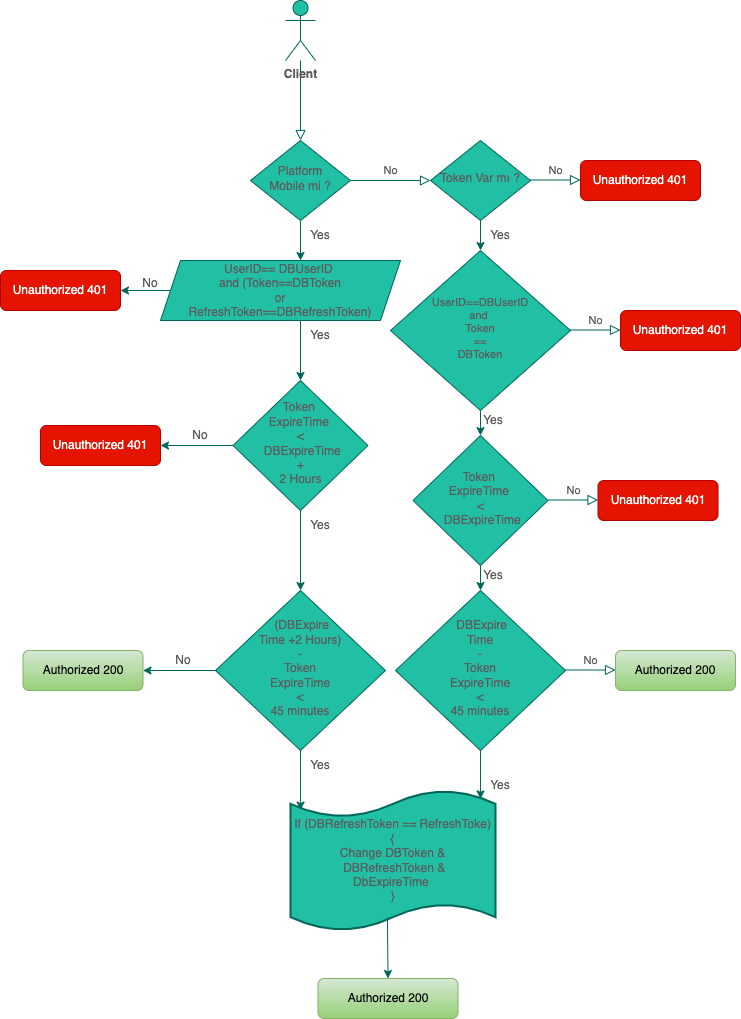

The diagram above was exported from draw.io. Its source (the exported page's mxGraphModel, read from the mxfile embedded in the PNG):
<mxGraphModel dx="1426" dy="771" grid="1" gridSize="10" guides="1" tooltips="1" connect="1" arrows="1" fold="1" page="1" pageScale="1" pageWidth="827" pageHeight="1169" math="0" shadow="0">
  <root>
    <mxCell id="0" />
    <mxCell id="1" parent="0" />
    <mxCell id="2" value="" style="rounded=0;html=1;jettySize=auto;orthogonalLoop=1;fontSize=11;endArrow=block;endFill=0;endSize=8;strokeWidth=1;shadow=0;labelBackgroundColor=none;edgeStyle=orthogonalEdgeStyle;strokeColor=#006658;fontColor=#5C5C5C;" parent="1" source="6" target="4" edge="1">
      <mxGeometry relative="1" as="geometry">
        <mxPoint x="380" y="110" as="sourcePoint" />
      </mxGeometry>
    </mxCell>
    <mxCell id="3" value="No" style="edgeStyle=orthogonalEdgeStyle;rounded=0;html=1;jettySize=auto;orthogonalLoop=1;fontSize=11;endArrow=block;endFill=0;endSize=8;strokeWidth=1;shadow=0;labelBackgroundColor=none;strokeColor=#006658;fontColor=#5C5C5C;exitX=1;exitY=0.5;exitDx=0;exitDy=0;" parent="1" source="4" edge="1">
      <mxGeometry y="10" relative="1" as="geometry">
        <mxPoint as="offset" />
        <mxPoint x="460" y="200" as="sourcePoint" />
        <mxPoint x="510" y="200" as="targetPoint" />
      </mxGeometry>
    </mxCell>
    <mxCell id="4" value="Platform&lt;br&gt;Mobile mi ?" style="rhombus;whiteSpace=wrap;html=1;shadow=0;fontFamily=Helvetica;fontSize=12;align=center;strokeWidth=1;spacing=6;spacingTop=-4;fillColor=#21C0A5;strokeColor=#006658;fontColor=#5C5C5C;" parent="1" vertex="1">
      <mxGeometry x="330" y="160" width="100" height="80" as="geometry" />
    </mxCell>
    <mxCell id="5" value="Token Var mı ?" style="rhombus;whiteSpace=wrap;html=1;shadow=0;fontFamily=Helvetica;fontSize=12;align=center;strokeWidth=1;spacing=6;spacingTop=-4;fillColor=#21C0A5;strokeColor=#006658;fontColor=#5C5C5C;" parent="1" vertex="1">
      <mxGeometry x="510" y="160" width="100" height="80" as="geometry" />
    </mxCell>
    <mxCell id="6" value="&lt;b&gt;Client&lt;/b&gt;" style="shape=umlActor;verticalLabelPosition=bottom;verticalAlign=top;html=1;outlineConnect=0;fillColor=#21C0A5;strokeColor=#006658;fontColor=#5C5C5C;" parent="1" vertex="1">
      <mxGeometry x="365" y="20" width="30" height="60" as="geometry" />
    </mxCell>
    <mxCell id="7" value="No" style="edgeStyle=orthogonalEdgeStyle;rounded=0;html=1;jettySize=auto;orthogonalLoop=1;fontSize=11;endArrow=block;endFill=0;endSize=8;strokeWidth=1;shadow=0;labelBackgroundColor=none;strokeColor=#006658;fontColor=#5C5C5C;" parent="1" edge="1">
      <mxGeometry y="10" relative="1" as="geometry">
        <mxPoint as="offset" />
        <mxPoint x="610" y="199.5" as="sourcePoint" />
        <mxPoint x="660" y="199.5" as="targetPoint" />
      </mxGeometry>
    </mxCell>
    <mxCell id="8" value="Unauthorized 401" style="rounded=1;whiteSpace=wrap;html=1;fontSize=12;glass=0;strokeWidth=1;shadow=0;fillColor=#e51400;strokeColor=#B20000;fontColor=#ffffff;" parent="1" vertex="1">
      <mxGeometry x="660" y="180" width="120" height="40" as="geometry" />
    </mxCell>
    <mxCell id="9" value="UserID==DBUserID&lt;br style=&quot;font-size: 11px;&quot;&gt;and &lt;br style=&quot;font-size: 11px;&quot;&gt;Token&lt;br style=&quot;font-size: 11px;&quot;&gt;==&lt;br style=&quot;font-size: 11px;&quot;&gt;DBToken" style="rhombus;whiteSpace=wrap;html=1;shadow=0;fontFamily=Helvetica;fontSize=11;align=center;strokeWidth=1;spacing=6;spacingTop=-4;fillColor=#21C0A5;strokeColor=#006658;fontColor=#5C5C5C;" parent="1" vertex="1">
      <mxGeometry x="470" y="270" width="180" height="160" as="geometry" />
    </mxCell>
    <mxCell id="10" value="" style="endArrow=classic;html=1;rounded=0;strokeColor=#006658;fontFamily=Helvetica;fontColor=#5C5C5C;fillColor=#21C0A5;exitX=0.5;exitY=1;exitDx=0;exitDy=0;entryX=0.5;entryY=0;entryDx=0;entryDy=0;" parent="1" source="5" target="9" edge="1">
      <mxGeometry width="50" height="50" relative="1" as="geometry">
        <mxPoint x="420" y="410" as="sourcePoint" />
        <mxPoint x="470" y="360" as="targetPoint" />
      </mxGeometry>
    </mxCell>
    <mxCell id="11" value="Yes" style="text;html=1;strokeColor=none;fillColor=none;align=center;verticalAlign=middle;whiteSpace=wrap;rounded=0;fontFamily=Helvetica;fontColor=#5C5C5C;" parent="1" vertex="1">
      <mxGeometry x="550" y="240" width="60" height="30" as="geometry" />
    </mxCell>
    <mxCell id="12" value="No" style="edgeStyle=orthogonalEdgeStyle;rounded=0;html=1;jettySize=auto;orthogonalLoop=1;fontSize=11;endArrow=block;endFill=0;endSize=8;strokeWidth=1;shadow=0;labelBackgroundColor=none;strokeColor=#006658;fontColor=#5C5C5C;" parent="1" edge="1">
      <mxGeometry y="10" relative="1" as="geometry">
        <mxPoint as="offset" />
        <mxPoint x="650" y="349.5" as="sourcePoint" />
        <mxPoint x="700" y="349.5" as="targetPoint" />
      </mxGeometry>
    </mxCell>
    <mxCell id="13" value="Unauthorized 401" style="rounded=1;whiteSpace=wrap;html=1;fontSize=12;glass=0;strokeWidth=1;shadow=0;fillColor=#e51400;strokeColor=#B20000;fontColor=#ffffff;" parent="1" vertex="1">
      <mxGeometry x="700" y="330" width="120" height="40" as="geometry" />
    </mxCell>
    <mxCell id="14" value="" style="endArrow=classic;html=1;rounded=0;strokeColor=#006658;fontFamily=Helvetica;fontColor=#5C5C5C;fillColor=#21C0A5;entryX=0.5;entryY=0;entryDx=0;entryDy=0;" parent="1" target="24" edge="1">
      <mxGeometry width="50" height="50" relative="1" as="geometry">
        <mxPoint x="560" y="430" as="sourcePoint" />
        <mxPoint x="560" y="400" as="targetPoint" />
      </mxGeometry>
    </mxCell>
    <mxCell id="15" value="Yes" style="text;html=1;strokeColor=none;fillColor=none;align=center;verticalAlign=middle;whiteSpace=wrap;rounded=0;fontFamily=Helvetica;fontColor=#5C5C5C;" parent="1" vertex="1">
      <mxGeometry x="543" y="425" width="60" height="30" as="geometry" />
    </mxCell>
    <mxCell id="16" value="Unauthorized 401" style="rounded=1;whiteSpace=wrap;html=1;fontSize=12;glass=0;strokeWidth=1;shadow=0;fillColor=#e51400;strokeColor=#B20000;fontColor=#ffffff;" parent="1" vertex="1">
      <mxGeometry x="80" y="290" width="120" height="40" as="geometry" />
    </mxCell>
    <mxCell id="17" value="" style="endArrow=classic;html=1;rounded=0;strokeColor=#006658;fontFamily=Helvetica;fontColor=#5C5C5C;fillColor=#21C0A5;exitX=0;exitY=0.5;exitDx=0;exitDy=0;entryX=1;entryY=0.5;entryDx=0;entryDy=0;" parent="1" target="16" edge="1">
      <mxGeometry width="50" height="50" relative="1" as="geometry">
        <mxPoint x="250" y="310" as="sourcePoint" />
        <mxPoint x="190" y="200" as="targetPoint" />
      </mxGeometry>
    </mxCell>
    <mxCell id="18" value="No" style="text;html=1;strokeColor=none;fillColor=none;align=center;verticalAlign=middle;whiteSpace=wrap;rounded=0;fontFamily=Helvetica;fontColor=#5C5C5C;" parent="1" vertex="1">
      <mxGeometry x="200" y="288" width="60" height="30" as="geometry" />
    </mxCell>
    <mxCell id="19" value="&lt;span style=&quot;color: rgb(92, 92, 92); font-family: Helvetica; font-size: 12px; font-style: normal; font-variant-ligatures: normal; font-variant-caps: normal; font-weight: 400; letter-spacing: normal; orphans: 2; text-align: center; text-indent: 0px; text-transform: none; widows: 2; word-spacing: 0px; -webkit-text-stroke-width: 0px; text-decoration-thickness: initial; text-decoration-style: initial; text-decoration-color: initial; float: none; display: inline !important;&quot;&gt;UserID== DBUserID &lt;br&gt;and (Token&lt;/span&gt;&lt;span style=&quot;color: rgb(92, 92, 92); font-family: Helvetica; font-size: 12px; font-style: normal; font-variant-ligatures: normal; font-variant-caps: normal; font-weight: 400; letter-spacing: normal; orphans: 2; text-align: center; text-indent: 0px; text-transform: none; widows: 2; word-spacing: 0px; -webkit-text-stroke-width: 0px; text-decoration-thickness: initial; text-decoration-style: initial; text-decoration-color: initial; float: none; display: inline !important;&quot;&gt;==&lt;/span&gt;&lt;span style=&quot;color: rgb(92, 92, 92); font-family: Helvetica; font-size: 12px; font-style: normal; font-variant-ligatures: normal; font-variant-caps: normal; font-weight: 400; letter-spacing: normal; orphans: 2; text-align: center; text-indent: 0px; text-transform: none; widows: 2; word-spacing: 0px; -webkit-text-stroke-width: 0px; text-decoration-thickness: initial; text-decoration-style: initial; text-decoration-color: initial; float: none; display: inline !important;&quot;&gt;DBToken&lt;br&gt;or&lt;br&gt;RefreshToken==DBRefreshToken)&lt;br&gt;&lt;/span&gt;" style="shape=parallelogram;perimeter=parallelogramPerimeter;whiteSpace=wrap;html=1;fixedSize=1;strokeColor=#006658;fontFamily=Helvetica;fontColor=#5C5C5C;fillColor=#21C0A5;" parent="1" vertex="1">
      <mxGeometry x="240" y="280" width="240" height="60" as="geometry" />
    </mxCell>
    <mxCell id="20" value="" style="endArrow=classic;html=1;rounded=0;strokeColor=#006658;fontFamily=Helvetica;fontColor=#5C5C5C;fillColor=#21C0A5;exitX=0.5;exitY=1;exitDx=0;exitDy=0;" parent="1" edge="1">
      <mxGeometry width="50" height="50" relative="1" as="geometry">
        <mxPoint x="380" y="340" as="sourcePoint" />
        <mxPoint x="380" y="400" as="targetPoint" />
      </mxGeometry>
    </mxCell>
    <mxCell id="21" value="Yes" style="text;html=1;strokeColor=none;fillColor=none;align=center;verticalAlign=middle;whiteSpace=wrap;rounded=0;fontFamily=Helvetica;fontColor=#5C5C5C;" parent="1" vertex="1">
      <mxGeometry x="370" y="340" width="60" height="30" as="geometry" />
    </mxCell>
    <mxCell id="22" value="" style="endArrow=classic;html=1;rounded=0;strokeColor=#006658;fontFamily=Helvetica;fontColor=#5C5C5C;fillColor=#21C0A5;exitX=0.5;exitY=1;exitDx=0;exitDy=0;entryX=0.5;entryY=0;entryDx=0;entryDy=0;" parent="1" edge="1">
      <mxGeometry width="50" height="50" relative="1" as="geometry">
        <mxPoint x="380" y="240" as="sourcePoint" />
        <mxPoint x="380" y="280" as="targetPoint" />
      </mxGeometry>
    </mxCell>
    <mxCell id="23" value="Yes" style="text;html=1;strokeColor=none;fillColor=none;align=center;verticalAlign=middle;whiteSpace=wrap;rounded=0;fontFamily=Helvetica;fontColor=#5C5C5C;" parent="1" vertex="1">
      <mxGeometry x="370" y="240" width="60" height="30" as="geometry" />
    </mxCell>
    <mxCell id="24" value="Token &lt;br&gt;ExpireTime &lt;br&gt;&amp;lt;&lt;br&gt;&amp;nbsp;DBExpireTime" style="rhombus;whiteSpace=wrap;html=1;shadow=0;fontFamily=Helvetica;fontSize=12;align=center;strokeWidth=1;spacing=6;spacingTop=-4;fillColor=#21C0A5;strokeColor=#006658;fontColor=#5C5C5C;" parent="1" vertex="1">
      <mxGeometry x="492.5" y="455" width="135" height="130" as="geometry" />
    </mxCell>
    <mxCell id="25" value="No" style="edgeStyle=orthogonalEdgeStyle;rounded=0;html=1;jettySize=auto;orthogonalLoop=1;fontSize=11;endArrow=block;endFill=0;endSize=8;strokeWidth=1;shadow=0;labelBackgroundColor=none;strokeColor=#006658;fontColor=#5C5C5C;" parent="1" edge="1">
      <mxGeometry y="10" relative="1" as="geometry">
        <mxPoint as="offset" />
        <mxPoint x="627.5" y="519.5" as="sourcePoint" />
        <mxPoint x="677.5" y="519.5" as="targetPoint" />
      </mxGeometry>
    </mxCell>
    <mxCell id="26" value="Unauthorized 401" style="rounded=1;whiteSpace=wrap;html=1;fontSize=12;glass=0;strokeWidth=1;shadow=0;fillColor=#e51400;strokeColor=#B20000;fontColor=#ffffff;" parent="1" vertex="1">
      <mxGeometry x="677.5" y="500" width="120" height="40" as="geometry" />
    </mxCell>
    <mxCell id="27" value="Token &lt;br&gt;ExpireTime &lt;br&gt;&amp;lt;&lt;br&gt;&amp;nbsp;DBExpireTime&lt;br&gt;+&lt;br&gt;2 Hours" style="rhombus;whiteSpace=wrap;html=1;shadow=0;fontFamily=Helvetica;fontSize=12;align=center;strokeWidth=1;spacing=6;spacingTop=-4;fillColor=#21C0A5;strokeColor=#006658;fontColor=#5C5C5C;" parent="1" vertex="1">
      <mxGeometry x="312.5" y="400" width="135" height="130" as="geometry" />
    </mxCell>
    <mxCell id="28" value="Unauthorized 401" style="rounded=1;whiteSpace=wrap;html=1;fontSize=12;glass=0;strokeWidth=1;shadow=0;fillColor=#e51400;strokeColor=#B20000;fontColor=#ffffff;" parent="1" vertex="1">
      <mxGeometry x="120" y="445" width="120" height="40" as="geometry" />
    </mxCell>
    <mxCell id="29" value="" style="endArrow=classic;html=1;rounded=0;strokeColor=#006658;fontFamily=Helvetica;fontColor=#5C5C5C;fillColor=#21C0A5;exitX=0;exitY=0.5;exitDx=0;exitDy=0;" parent="1" source="27" target="28" edge="1">
      <mxGeometry width="50" height="50" relative="1" as="geometry">
        <mxPoint x="310" y="464.5" as="sourcePoint" />
        <mxPoint x="260" y="464.5" as="targetPoint" />
      </mxGeometry>
    </mxCell>
    <mxCell id="30" value="No" style="text;html=1;strokeColor=none;fillColor=none;align=center;verticalAlign=middle;whiteSpace=wrap;rounded=0;fontFamily=Helvetica;fontColor=#5C5C5C;" parent="1" vertex="1">
      <mxGeometry x="250" y="440" width="60" height="30" as="geometry" />
    </mxCell>
    <mxCell id="31" value="" style="endArrow=classic;html=1;rounded=0;strokeColor=#006658;fontFamily=Helvetica;fontColor=#5C5C5C;fillColor=#21C0A5;exitX=0.5;exitY=1;exitDx=0;exitDy=0;entryX=0.5;entryY=0;entryDx=0;entryDy=0;" parent="1" target="33" edge="1">
      <mxGeometry width="50" height="50" relative="1" as="geometry">
        <mxPoint x="380" y="530" as="sourcePoint" />
        <mxPoint x="380" y="590" as="targetPoint" />
      </mxGeometry>
    </mxCell>
    <mxCell id="32" value="Yes" style="text;html=1;strokeColor=none;fillColor=none;align=center;verticalAlign=middle;whiteSpace=wrap;rounded=0;fontFamily=Helvetica;fontColor=#5C5C5C;" parent="1" vertex="1">
      <mxGeometry x="370" y="530" width="60" height="30" as="geometry" />
    </mxCell>
    <mxCell id="33" value="&amp;nbsp;(DBExpire&lt;br&gt;Time +2 Hours)&lt;br&gt;-&lt;br&gt;Token&lt;br&gt;ExpireTime&lt;br&gt;&amp;lt;&lt;br&gt;45 minutes" style="rhombus;whiteSpace=wrap;html=1;shadow=0;fontFamily=Helvetica;fontSize=12;align=center;strokeWidth=1;spacing=6;spacingTop=-4;fillColor=#21C0A5;strokeColor=#006658;fontColor=#5C5C5C;" parent="1" vertex="1">
      <mxGeometry x="295" y="610" width="170" height="160" as="geometry" />
    </mxCell>
    <mxCell id="34" value="&amp;nbsp;DBExpire&lt;br&gt;Time&lt;br&gt;-&lt;br&gt;Token&lt;br&gt;ExpireTime&lt;br&gt;&amp;lt;&lt;br&gt;45 minutes" style="rhombus;whiteSpace=wrap;html=1;shadow=0;fontFamily=Helvetica;fontSize=12;align=center;strokeWidth=1;spacing=6;spacingTop=-4;fillColor=#21C0A5;strokeColor=#006658;fontColor=#5C5C5C;" parent="1" vertex="1">
      <mxGeometry x="475" y="610" width="170" height="160" as="geometry" />
    </mxCell>
    <mxCell id="35" value="Authorized 200" style="rounded=1;whiteSpace=wrap;html=1;fontSize=12;glass=0;strokeWidth=1;shadow=0;fillColor=#d5e8d4;strokeColor=#82b366;gradientColor=#97d077;" parent="1" vertex="1">
      <mxGeometry x="695" y="670" width="120" height="40" as="geometry" />
    </mxCell>
    <mxCell id="36" value="" style="endArrow=classic;html=1;rounded=0;strokeColor=#006658;fontFamily=Helvetica;fontColor=#5C5C5C;fillColor=#21C0A5;exitX=0.5;exitY=1;exitDx=0;exitDy=0;" parent="1" source="24" edge="1">
      <mxGeometry width="50" height="50" relative="1" as="geometry">
        <mxPoint x="560" y="590" as="sourcePoint" />
        <mxPoint x="560" y="610" as="targetPoint" />
      </mxGeometry>
    </mxCell>
    <mxCell id="37" value="Yes" style="text;html=1;strokeColor=none;fillColor=none;align=center;verticalAlign=middle;whiteSpace=wrap;rounded=0;fontFamily=Helvetica;fontColor=#5C5C5C;" parent="1" vertex="1">
      <mxGeometry x="543" y="580" width="60" height="30" as="geometry" />
    </mxCell>
    <mxCell id="38" value="No" style="edgeStyle=orthogonalEdgeStyle;rounded=0;html=1;jettySize=auto;orthogonalLoop=1;fontSize=11;endArrow=block;endFill=0;endSize=8;strokeWidth=1;shadow=0;labelBackgroundColor=none;strokeColor=#006658;fontColor=#5C5C5C;" parent="1" edge="1">
      <mxGeometry y="10" relative="1" as="geometry">
        <mxPoint as="offset" />
        <mxPoint x="645" y="689.5" as="sourcePoint" />
        <mxPoint x="695" y="689.5" as="targetPoint" />
      </mxGeometry>
    </mxCell>
    <mxCell id="39" value="Authorized 200" style="rounded=1;whiteSpace=wrap;html=1;fontSize=12;glass=0;strokeWidth=1;shadow=0;fillColor=#d5e8d4;strokeColor=#82b366;gradientColor=#97d077;" parent="1" vertex="1">
      <mxGeometry x="102.5" y="670" width="120" height="40" as="geometry" />
    </mxCell>
    <mxCell id="40" value="" style="endArrow=classic;html=1;rounded=0;strokeColor=#006658;fontFamily=Helvetica;fontColor=#5C5C5C;fillColor=#21C0A5;exitX=0;exitY=0.5;exitDx=0;exitDy=0;" parent="1" target="39" edge="1">
      <mxGeometry width="50" height="50" relative="1" as="geometry">
        <mxPoint x="295" y="690" as="sourcePoint" />
        <mxPoint x="242.5" y="689.5" as="targetPoint" />
      </mxGeometry>
    </mxCell>
    <mxCell id="41" value="No" style="text;html=1;strokeColor=none;fillColor=none;align=center;verticalAlign=middle;whiteSpace=wrap;rounded=0;fontFamily=Helvetica;fontColor=#5C5C5C;" parent="1" vertex="1">
      <mxGeometry x="232.5" y="665" width="60" height="30" as="geometry" />
    </mxCell>
    <mxCell id="42" value="If (DBRefreshToken == RefreshToke) {&lt;br&gt;Change DBToken &amp;amp;&lt;br&gt;&amp;nbsp;DBRefreshToken &amp;amp;&lt;br&gt;DbExpireTime&amp;nbsp;&lt;br&gt;}" style="shape=tape;whiteSpace=wrap;html=1;strokeWidth=2;size=0.19;labelBackgroundColor=none;strokeColor=#006658;fontFamily=Helvetica;fontColor=#5C5C5C;fillColor=#21C0A5;" parent="1" vertex="1">
      <mxGeometry x="370" y="810" width="205" height="140" as="geometry" />
    </mxCell>
    <mxCell id="43" value="" style="endArrow=classic;html=1;rounded=0;strokeColor=#006658;fontFamily=Helvetica;fontColor=#5C5C5C;fillColor=#21C0A5;exitX=0.5;exitY=1;exitDx=0;exitDy=0;entryX=0.049;entryY=0.14;entryDx=0;entryDy=0;entryPerimeter=0;" parent="1" source="33" target="42" edge="1">
      <mxGeometry width="50" height="50" relative="1" as="geometry">
        <mxPoint x="379.5" y="780" as="sourcePoint" />
        <mxPoint x="380" y="820" as="targetPoint" />
      </mxGeometry>
    </mxCell>
    <mxCell id="44" value="Yes" style="text;html=1;strokeColor=none;fillColor=none;align=center;verticalAlign=middle;whiteSpace=wrap;rounded=0;fontFamily=Helvetica;fontColor=#5C5C5C;" parent="1" vertex="1">
      <mxGeometry x="370" y="770" width="60" height="30" as="geometry" />
    </mxCell>
    <mxCell id="45" value="" style="endArrow=classic;html=1;rounded=0;strokeColor=#006658;fontFamily=Helvetica;fontColor=#5C5C5C;fillColor=#21C0A5;entryX=0.927;entryY=0.06;entryDx=0;entryDy=0;entryPerimeter=0;" parent="1" target="42" edge="1">
      <mxGeometry width="50" height="50" relative="1" as="geometry">
        <mxPoint x="560" y="770" as="sourcePoint" />
        <mxPoint x="560" y="810" as="targetPoint" />
      </mxGeometry>
    </mxCell>
    <mxCell id="46" value="Yes" style="text;html=1;strokeColor=none;fillColor=none;align=center;verticalAlign=middle;whiteSpace=wrap;rounded=0;fontFamily=Helvetica;fontColor=#5C5C5C;" parent="1" vertex="1">
      <mxGeometry x="550" y="790" width="60" height="30" as="geometry" />
    </mxCell>
    <mxCell id="47" value="" style="endArrow=classic;html=1;rounded=0;strokeColor=#006658;fontFamily=Helvetica;fontColor=#5C5C5C;fillColor=#21C0A5;exitX=0.473;exitY=0.91;exitDx=0;exitDy=0;exitPerimeter=0;entryX=0.5;entryY=0;entryDx=0;entryDy=0;" parent="1" source="42" target="48" edge="1">
      <mxGeometry width="50" height="50" relative="1" as="geometry">
        <mxPoint x="465" y="900" as="sourcePoint" />
        <mxPoint x="465" y="960" as="targetPoint" />
      </mxGeometry>
    </mxCell>
    <mxCell id="48" value="Authorized 200" style="rounded=1;whiteSpace=wrap;html=1;fontSize=12;glass=0;strokeWidth=1;shadow=0;fillColor=#d5e8d4;strokeColor=#82b366;gradientColor=#97d077;" parent="1" vertex="1">
      <mxGeometry x="397.5" y="998" width="140" height="40" as="geometry" />
    </mxCell>
  </root>
</mxGraphModel>